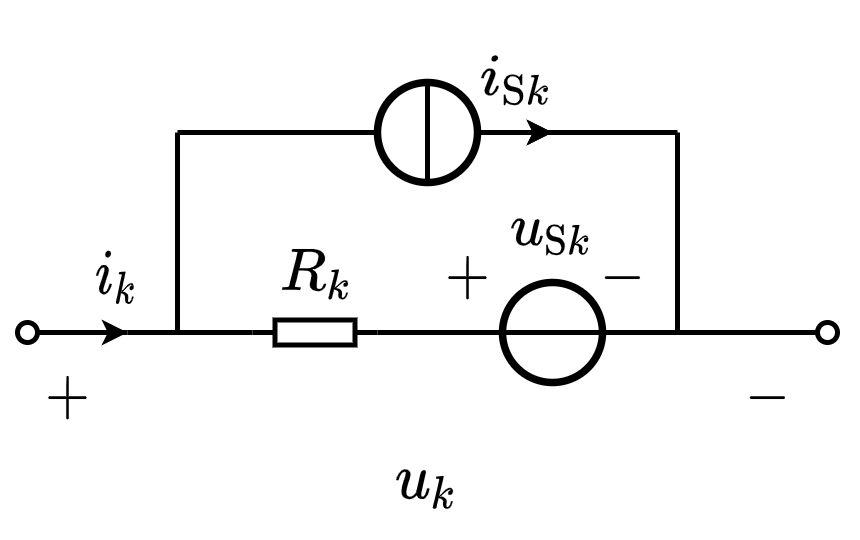

The diagram above was exported from draw.io. Its source (the exported page's mxGraphModel, read from the mxfile embedded in the PNG):
<mxGraphModel dx="563" dy="326" grid="1" gridSize="5" guides="1" tooltips="1" connect="1" arrows="1" fold="1" page="1" pageScale="1" pageWidth="827" pageHeight="1169" math="1" shadow="0">
  <root>
    <mxCell id="0" />
    <mxCell id="1" parent="0" />
    <mxCell id="vnZBPzhVjVgXWo8NbZRj-31" value="$$i_{\mathrm{S}k}$$" style="text;html=1;resizable=1;autosize=1;align=center;verticalAlign=middle;points=[];fillColor=none;strokeColor=none;rounded=0;fontSize=10;movable=1;rotatable=1;deletable=1;editable=1;connectable=1;" parent="1" vertex="1">
      <mxGeometry x="160" y="380" width="15" height="20" as="geometry" />
    </mxCell>
    <mxCell id="vnZBPzhVjVgXWo8NbZRj-8" value="$$-$$" style="text;resizable=1;autosize=1;align=center;verticalAlign=middle;points=[];fillColor=none;strokeColor=none;rounded=0;html=1;imageAspect=1;noLabel=0;recursiveResize=1;expand=1;editable=1;movable=1;rotatable=1;deletable=1;connectable=0;comic=0;fontSize=10;" parent="1" vertex="1">
      <mxGeometry x="209.99999999999997" y="442.5" width="15" height="20" as="geometry" />
    </mxCell>
    <mxCell id="vnZBPzhVjVgXWo8NbZRj-9" value="$$+$$" style="text;html=1;resizable=1;autosize=1;align=center;verticalAlign=middle;points=[];fillColor=none;strokeColor=none;rounded=0;movable=1;rotatable=1;deletable=1;editable=1;connectable=0;fontSize=10;" parent="1" vertex="1">
      <mxGeometry x="69.99999999999997" y="442.5" width="15" height="20" as="geometry" />
    </mxCell>
    <mxCell id="vnZBPzhVjVgXWo8NbZRj-19" value="$$R_k$$" style="text;html=1;resizable=1;autosize=1;align=center;verticalAlign=middle;points=[];fillColor=none;strokeColor=none;rounded=0;fontSize=10;movable=1;rotatable=1;deletable=1;editable=1;connectable=1;" parent="1" vertex="1">
      <mxGeometry x="119" y="417.5" width="17" height="20" as="geometry" />
    </mxCell>
    <mxCell id="vnZBPzhVjVgXWo8NbZRj-23" value="" style="endArrow=none;html=1;rounded=0;fontSize=10;startSize=4;endSize=4;entryX=1;entryY=0.5;entryDx=0;entryDy=0;entryPerimeter=0;" parent="1" target="vnZBPzhVjVgXWo8NbZRj-24" edge="1">
      <mxGeometry width="50" height="50" relative="1" as="geometry">
        <mxPoint x="90" y="440" as="sourcePoint" />
        <mxPoint x="354.5" y="190.5" as="targetPoint" />
      </mxGeometry>
    </mxCell>
    <mxCell id="vnZBPzhVjVgXWo8NbZRj-24" value="" style="pointerEvents=1;verticalLabelPosition=bottom;shadow=0;dashed=0;align=center;html=1;verticalAlign=top;shape=mxgraph.electrical.resistors.resistor_1;fontSize=10;direction=west;" parent="1" vertex="1">
      <mxGeometry x="115" y="437.5" width="25" height="5" as="geometry" />
    </mxCell>
    <mxCell id="vnZBPzhVjVgXWo8NbZRj-25" value="" style="endArrow=none;html=1;rounded=0;fontSize=10;startSize=4;endSize=4;exitX=0;exitY=0.5;exitDx=0;exitDy=0;exitPerimeter=0;entryX=0;entryY=0.5;entryDx=0;entryDy=0;" parent="1" source="vnZBPzhVjVgXWo8NbZRj-24" edge="1" target="vnZBPzhVjVgXWo8NbZRj-55">
      <mxGeometry width="50" height="50" relative="1" as="geometry">
        <mxPoint x="302" y="175.5" as="sourcePoint" />
        <mxPoint x="170" y="440" as="targetPoint" />
      </mxGeometry>
    </mxCell>
    <mxCell id="vnZBPzhVjVgXWo8NbZRj-28" value="" style="ellipse;whiteSpace=wrap;html=1;aspect=fixed;labelBorderColor=none;fontSize=10;strokeColor=default;strokeWidth=1.5;fillColor=none;" parent="1" vertex="1">
      <mxGeometry x="140" y="390" width="20" height="20" as="geometry" />
    </mxCell>
    <mxCell id="vnZBPzhVjVgXWo8NbZRj-33" value="" style="endArrow=oval;html=1;rounded=0;fontSize=10;startSize=4;endSize=4;endFill=0;" parent="1" edge="1">
      <mxGeometry width="50" height="50" relative="1" as="geometry">
        <mxPoint x="90" y="440" as="sourcePoint" />
        <mxPoint x="70" y="440" as="targetPoint" />
      </mxGeometry>
    </mxCell>
    <mxCell id="vnZBPzhVjVgXWo8NbZRj-39" value="$$+$$" style="text;html=1;resizable=1;autosize=1;align=center;verticalAlign=middle;points=[];fillColor=none;strokeColor=none;rounded=0;movable=1;rotatable=1;deletable=1;editable=1;connectable=0;fontSize=10;" parent="1" vertex="1">
      <mxGeometry x="149.99999999999997" y="422.75" width="15" height="12" as="geometry" />
    </mxCell>
    <mxCell id="vnZBPzhVjVgXWo8NbZRj-40" value="$$-$$" style="text;resizable=1;autosize=1;align=center;verticalAlign=middle;points=[];fillColor=none;strokeColor=none;rounded=0;html=1;imageAspect=1;noLabel=0;recursiveResize=1;expand=1;editable=1;movable=1;rotatable=1;deletable=1;connectable=0;comic=0;fontSize=10;" parent="1" vertex="1">
      <mxGeometry x="180.99999999999997" y="424.25" width="15" height="9" as="geometry" />
    </mxCell>
    <mxCell id="vnZBPzhVjVgXWo8NbZRj-41" value="\(u_{\mathrm{S}k}\)" style="text;html=1;resizable=1;autosize=1;align=center;verticalAlign=middle;points=[];fillColor=none;strokeColor=none;rounded=0;comic=0;movable=1;rotatable=1;deletable=1;editable=1;connectable=1;fontSize=10;" parent="1" vertex="1">
      <mxGeometry x="164.5" y="410" width="20.5" height="20" as="geometry" />
    </mxCell>
    <mxCell id="vnZBPzhVjVgXWo8NbZRj-55" value="" style="ellipse;whiteSpace=wrap;html=1;aspect=fixed;labelBorderColor=none;fontSize=10;strokeColor=default;strokeWidth=1.5;fillColor=none;connectable=1;" parent="1" vertex="1">
      <mxGeometry x="165" y="430" width="20" height="20" as="geometry" />
    </mxCell>
    <mxCell id="vnZBPzhVjVgXWo8NbZRj-58" value="$$i_k$$" style="text;html=1;resizable=1;autosize=1;align=center;verticalAlign=middle;points=[];fillColor=none;strokeColor=none;rounded=0;fontSize=10;movable=1;rotatable=1;deletable=1;editable=1;connectable=0;" parent="1" vertex="1">
      <mxGeometry x="79" y="420" width="18" height="17.5" as="geometry" />
    </mxCell>
    <mxCell id="_lWU6yBjnDrXmQ_-dqAu-2" value="" style="endArrow=none;html=1;rounded=0;exitX=0;exitY=0.5;exitDx=0;exitDy=0;entryX=1;entryY=0.5;entryDx=0;entryDy=0;" edge="1" parent="1" source="vnZBPzhVjVgXWo8NbZRj-55" target="vnZBPzhVjVgXWo8NbZRj-55">
      <mxGeometry width="50" height="50" relative="1" as="geometry">
        <mxPoint x="170" y="440" as="sourcePoint" />
        <mxPoint x="190" y="440" as="targetPoint" />
      </mxGeometry>
    </mxCell>
    <mxCell id="_lWU6yBjnDrXmQ_-dqAu-3" value="" style="endArrow=oval;html=1;rounded=0;exitX=1;exitY=0.5;exitDx=0;exitDy=0;endFill=0;endSize=4;startSize=4;" edge="1" parent="1" source="vnZBPzhVjVgXWo8NbZRj-55">
      <mxGeometry width="50" height="50" relative="1" as="geometry">
        <mxPoint x="190" y="440" as="sourcePoint" />
        <mxPoint x="230" y="440" as="targetPoint" />
      </mxGeometry>
    </mxCell>
    <mxCell id="_lWU6yBjnDrXmQ_-dqAu-4" value="" style="endArrow=none;html=1;rounded=0;" edge="1" parent="1">
      <mxGeometry width="50" height="50" relative="1" as="geometry">
        <mxPoint x="100" y="440" as="sourcePoint" />
        <mxPoint x="100" y="400" as="targetPoint" />
      </mxGeometry>
    </mxCell>
    <mxCell id="_lWU6yBjnDrXmQ_-dqAu-5" value="" style="endArrow=none;html=1;rounded=0;entryX=0.5;entryY=0;entryDx=0;entryDy=0;exitX=0.5;exitY=1;exitDx=0;exitDy=0;" edge="1" parent="1" source="vnZBPzhVjVgXWo8NbZRj-28" target="vnZBPzhVjVgXWo8NbZRj-28">
      <mxGeometry width="50" height="50" relative="1" as="geometry">
        <mxPoint x="150" y="410" as="sourcePoint" />
        <mxPoint x="200" y="360" as="targetPoint" />
      </mxGeometry>
    </mxCell>
    <mxCell id="_lWU6yBjnDrXmQ_-dqAu-6" value="" style="endArrow=none;html=1;rounded=0;entryX=0;entryY=0.5;entryDx=0;entryDy=0;" edge="1" parent="1" target="vnZBPzhVjVgXWo8NbZRj-28">
      <mxGeometry width="50" height="50" relative="1" as="geometry">
        <mxPoint x="100" y="400" as="sourcePoint" />
        <mxPoint x="150" y="350" as="targetPoint" />
      </mxGeometry>
    </mxCell>
    <mxCell id="_lWU6yBjnDrXmQ_-dqAu-7" value="" style="endArrow=none;html=1;rounded=0;" edge="1" parent="1">
      <mxGeometry width="50" height="50" relative="1" as="geometry">
        <mxPoint x="160" y="400" as="sourcePoint" />
        <mxPoint x="200" y="400" as="targetPoint" />
      </mxGeometry>
    </mxCell>
    <mxCell id="_lWU6yBjnDrXmQ_-dqAu-8" value="" style="endArrow=none;html=1;rounded=0;" edge="1" parent="1">
      <mxGeometry width="50" height="50" relative="1" as="geometry">
        <mxPoint x="200" y="440" as="sourcePoint" />
        <mxPoint x="200" y="400" as="targetPoint" />
      </mxGeometry>
    </mxCell>
    <mxCell id="vnZBPzhVjVgXWo8NbZRj-30" value="" style="endArrow=classic;html=1;rounded=0;fontSize=10;endSize=2;" parent="1" edge="1">
      <mxGeometry width="50" height="50" relative="1" as="geometry">
        <mxPoint x="165" y="400" as="sourcePoint" />
        <mxPoint x="175" y="400" as="targetPoint" />
      </mxGeometry>
    </mxCell>
    <mxCell id="_lWU6yBjnDrXmQ_-dqAu-10" value="" style="endArrow=classic;html=1;rounded=0;fontSize=10;endSize=2;" edge="1" parent="1">
      <mxGeometry width="50" height="50" relative="1" as="geometry">
        <mxPoint x="165" y="400" as="sourcePoint" />
        <mxPoint x="175" y="400" as="targetPoint" />
      </mxGeometry>
    </mxCell>
    <mxCell id="_lWU6yBjnDrXmQ_-dqAu-11" value="" style="endArrow=classic;html=1;rounded=0;fontSize=10;endSize=2;" edge="1" parent="1">
      <mxGeometry width="50" height="50" relative="1" as="geometry">
        <mxPoint x="80" y="440" as="sourcePoint" />
        <mxPoint x="90" y="440" as="targetPoint" />
      </mxGeometry>
    </mxCell>
    <mxCell id="_lWU6yBjnDrXmQ_-dqAu-12" value="\(u_{k}\)" style="text;html=1;resizable=1;autosize=1;align=center;verticalAlign=middle;points=[];fillColor=none;strokeColor=none;rounded=0;comic=0;movable=1;rotatable=1;deletable=1;editable=1;connectable=1;fontSize=10;" vertex="1" parent="1">
      <mxGeometry x="140" y="460" width="20" height="20" as="geometry" />
    </mxCell>
  </root>
</mxGraphModel>